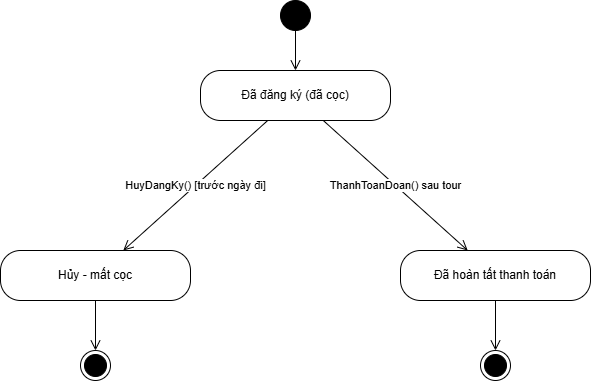

The diagram above was exported from draw.io. Its source (the exported page's mxGraphModel, read from the mxfile embedded in the PNG):
<mxGraphModel dx="1493" dy="764" grid="1" gridSize="10" guides="1" tooltips="1" connect="1" arrows="1" fold="1" page="1" pageScale="1" pageWidth="870" pageHeight="450" background="#ffffff" math="0" shadow="0">
  <root>
    <mxCell id="0" />
    <mxCell id="1" parent="0" />
    <mxCell id="dk" parent="1" style="rounded=1;whiteSpace=wrap;html=1;arcSize=40;fillColor=#ffffff;strokeColor=#000000;fontSize=12;fontFamily=Arial;fontColor=#000000;" value="Đã đăng ký (đã cọc)" vertex="1">
      <mxGeometry height="50" width="190" x="260" y="100" as="geometry" />
    </mxCell>
    <mxCell id="huy" parent="1" style="rounded=1;whiteSpace=wrap;html=1;arcSize=40;fillColor=#ffffff;strokeColor=#000000;fontSize=12;fontFamily=Arial;fontColor=#000000;" value="Hủy - mất cọc" vertex="1">
      <mxGeometry height="50" width="190" x="60" y="280" as="geometry" />
    </mxCell>
    <mxCell id="ht" parent="1" style="rounded=1;whiteSpace=wrap;html=1;arcSize=40;fillColor=#ffffff;strokeColor=#000000;fontSize=12;fontFamily=Arial;fontColor=#000000;" value="Đã hoàn tất thanh toán" vertex="1">
      <mxGeometry height="50" width="190" x="460" y="280" as="geometry" />
    </mxCell>
    <mxCell id="init" parent="1" style="ellipse;html=1;fillColor=#000000;strokeColor=#000000;" value="" vertex="1">
      <mxGeometry height="30" width="30" x="340" y="30" as="geometry" />
    </mxCell>
    <mxCell id="t_init" edge="1" parent="1" source="init" style="endArrow=open;endSize=8;html=1;rounded=1;strokeColor=#000000;fontSize=11;fontFamily=Arial;fontColor=#000000;labelBackgroundColor=#ffffff;" target="dk" value="">
      <mxGeometry relative="1" as="geometry" />
    </mxCell>
    <mxCell id="fin0" parent="1" style="ellipse;html=1;shape=endState;fillColor=#000000;strokeColor=#000000;" value="" vertex="1">
      <mxGeometry height="30" width="30" x="140" y="380" as="geometry" />
    </mxCell>
    <mxCell id="tf0" edge="1" parent="1" source="huy" style="endArrow=open;endSize=8;html=1;rounded=1;strokeColor=#000000;fontSize=11;fontFamily=Arial;fontColor=#000000;labelBackgroundColor=#ffffff;" target="fin0" value="">
      <mxGeometry relative="1" as="geometry" />
    </mxCell>
    <mxCell id="fin1" parent="1" style="ellipse;html=1;shape=endState;fillColor=#000000;strokeColor=#000000;" value="" vertex="1">
      <mxGeometry height="30" width="30" x="540" y="380" as="geometry" />
    </mxCell>
    <mxCell id="tf1" edge="1" parent="1" source="ht" style="endArrow=open;endSize=8;html=1;rounded=1;strokeColor=#000000;fontSize=11;fontFamily=Arial;fontColor=#000000;labelBackgroundColor=#ffffff;" target="fin1" value="">
      <mxGeometry relative="1" as="geometry" />
    </mxCell>
    <mxCell id="t0" edge="1" parent="1" source="dk" style="endArrow=open;endSize=8;html=1;rounded=1;strokeColor=#000000;fontSize=11;fontFamily=Arial;fontColor=#000000;labelBackgroundColor=#ffffff;" target="huy" value="HuyDangKy() [trước ngày đi]">
      <mxGeometry relative="1" as="geometry" />
    </mxCell>
    <mxCell id="t1" edge="1" parent="1" source="dk" style="endArrow=open;endSize=8;html=1;rounded=1;strokeColor=#000000;fontSize=11;fontFamily=Arial;fontColor=#000000;labelBackgroundColor=#ffffff;" target="ht" value="ThanhToanDoan() sau tour">
      <mxGeometry relative="1" as="geometry" />
    </mxCell>
  </root>
</mxGraphModel>